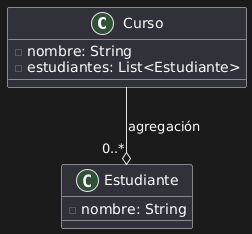

The diagram above was rendered by PlantUML. Its source (embedded in the PNG):
@startuml
class Curso {
  -nombre: String
  -estudiantes: List<Estudiante>
}

class Estudiante {
  -nombre: String
}

Curso --o "0..*" Estudiante : agregación
@enduml